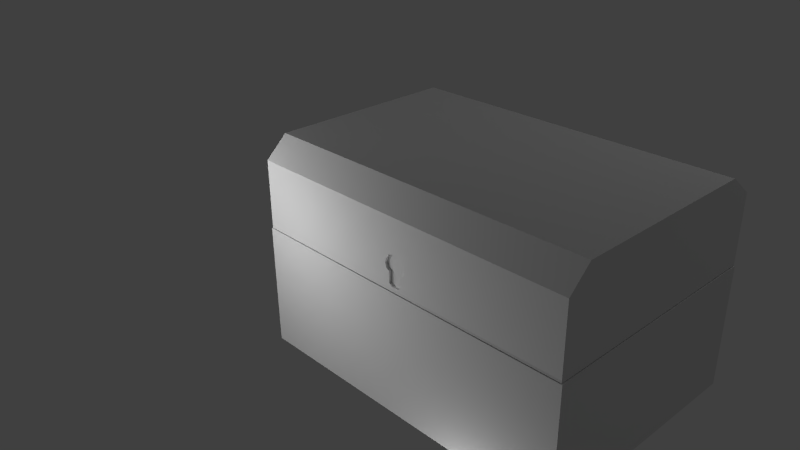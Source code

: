 # Source: chest.blend  (saved by Blender 2.73.0; exported with 4.5.12 LTS)
import bpy
from mathutils import Matrix  # noqa: F401  (used for matrix-valued properties, if any)

bpy.ops.wm.read_factory_settings(use_empty=True)
scene = bpy.context.scene
scene.name = 'Scene'

# ---- collections
col_collection_1 = bpy.data.collections.new('Collection 1'); scene.collection.children.link(col_collection_1)

# ---- materials (node trees are filled in below, after node groups)
mat_material = bpy.data.materials.new('Material')
mat_material.alpha_threshold = 0.0
mat_material.use_transparent_shadow = False
mat_material.roughness = 0.5

# ---- material node trees

# ---- world
world_world = bpy.data.worlds.new('World'); scene.world = world_world
world_world.color = (0.05088, 0.05088, 0.05088)
world_world.use_sun_shadow = False
world_world.sun_shadow_jitter_overblur = 0.0
world_world.cycles.sampling_method = 'MANUAL'
world_world.cycles.sample_map_resolution = 256

# ---- cameras
cam_camera = bpy.data.cameras.new('Camera')
cam_camera.clip_end = 100.0
cam_camera.lens = 35.0
cam_camera.sensor_width = 32.0
cam_camera.sensor_height = 18.0
cam_camera.ortho_scale = 7.314
cam_camera.dof.focus_distance = 0.0
cam_camera.dof.aperture_fstop = 128.0

# ---- lights
light_lamp_007 = bpy.data.lights.new('Lamp.007', 'POINT')
light_lamp_007.transmission_factor = 0.0
light_lamp_007.cutoff_distance = 30.0
light_lamp_007.energy = 100.0
light_lamp_007.shadow_buffer_clip_start = 1.001
light_lamp_007.shadow_soft_size = 0.1
light_lamp_007.shadow_maximum_resolution = 0.006
light_lamp_007.use_absolute_resolution = True
light_lamp_007.cycles.use_multiple_importance_sampling = False
light_lamp_006 = bpy.data.lights.new('Lamp.006', 'POINT')
light_lamp_006.transmission_factor = 0.0
light_lamp_006.cutoff_distance = 30.0
light_lamp_006.energy = 100.0
light_lamp_006.shadow_buffer_clip_start = 1.001
light_lamp_006.shadow_soft_size = 0.1
light_lamp_006.shadow_maximum_resolution = 0.006
light_lamp_006.use_absolute_resolution = True
light_lamp_006.cycles.use_multiple_importance_sampling = False
light_lamp_005 = bpy.data.lights.new('Lamp.005', 'POINT')
light_lamp_005.transmission_factor = 0.0
light_lamp_005.cutoff_distance = 30.0
light_lamp_005.energy = 100.0
light_lamp_005.shadow_buffer_clip_start = 1.001
light_lamp_005.shadow_soft_size = 0.1
light_lamp_005.shadow_maximum_resolution = 0.006
light_lamp_005.use_absolute_resolution = True
light_lamp_005.cycles.use_multiple_importance_sampling = False
light_lamp_004 = bpy.data.lights.new('Lamp.004', 'POINT')
light_lamp_004.transmission_factor = 0.0
light_lamp_004.cutoff_distance = 30.0
light_lamp_004.energy = 100.0
light_lamp_004.shadow_buffer_clip_start = 1.001
light_lamp_004.shadow_soft_size = 0.1
light_lamp_004.shadow_maximum_resolution = 0.006
light_lamp_004.use_absolute_resolution = True
light_lamp_004.cycles.use_multiple_importance_sampling = False
light_lamp_003 = bpy.data.lights.new('Lamp.003', 'POINT')
light_lamp_003.transmission_factor = 0.0
light_lamp_003.cutoff_distance = 30.0
light_lamp_003.energy = 100.0
light_lamp_003.shadow_buffer_clip_start = 1.001
light_lamp_003.shadow_soft_size = 0.1
light_lamp_003.shadow_maximum_resolution = 0.006
light_lamp_003.use_absolute_resolution = True
light_lamp_003.cycles.use_multiple_importance_sampling = False
light_lamp_001 = bpy.data.lights.new('Lamp.001', 'POINT')
light_lamp_001.transmission_factor = 0.0
light_lamp_001.cutoff_distance = 30.0
light_lamp_001.energy = 100.0
light_lamp_001.shadow_buffer_clip_start = 1.001
light_lamp_001.shadow_soft_size = 0.1
light_lamp_001.shadow_maximum_resolution = 0.006
light_lamp_001.use_absolute_resolution = True
light_lamp_001.cycles.use_multiple_importance_sampling = False
light_lamp = bpy.data.lights.new('Lamp', 'POINT')
light_lamp.transmission_factor = 0.0
light_lamp.cutoff_distance = 30.0
light_lamp.energy = 100.0
light_lamp.shadow_buffer_clip_start = 1.001
light_lamp.shadow_soft_size = 0.1
light_lamp.shadow_maximum_resolution = 0.006
light_lamp.use_absolute_resolution = True
light_lamp.cycles.use_multiple_importance_sampling = False

# ---- meshes
me_plane_002 = bpy.data.meshes.new('Plane.002')
me_plane_002.from_pydata([(0.8929, -0.01451, -0.02672), (0.5631, -0.0596, -0.03489), (0.4651, -0.06693, -0.03489), (0.3621, -0.05815, -0.03489), (0.2848, -0.04082, -0.03489), (0.2848, -0.04082, 0.02046), (0.3621, -0.05815, 0.02046), (0.4651, -0.06693, 0.02046), (0.5631, -0.0596, 0.02046), (0.6146, -0.04082, 0.02046), (0.7331, -0.04082, 0.02046), (0.8362, -0.04082, 0.02046), (0.8929, -0.0206, 0.02046), (0.6146, -0.04082, -0.03489), (0.7331, -0.04082, -0.03489), (0.8362, -0.04082, -0.03489), (0.8929, -0.0206, -0.03489), (-0.4515, -0.9987, 0.01854), (0.9942, -0.9992, 0.01991), (0.9942, -0.9992, -5.059), (-0.4511, -0.9988, -5.058), (-0.8834, -0.9987, -0.4388), (-0.8833, -0.9986, -4.498), (0.8929, 0.01451, -0.02672), (0.5631, 0.0596, -0.03489), (0.4651, 0.06693, -0.03489), (0.3621, 0.05815, -0.03489), (0.2848, 0.04082, -0.03489), (0.8929, 0.0, 0.02046), (0.2848, 0.04082, 0.01955), (0.3621, 0.05815, 0.01955), (0.4651, 0.06693, 0.01955), (0.5631, 0.0596, 0.01955), (0.6146, 0.04082, 0.01955), (0.7331, 0.04082, 0.01955), (0.8362, 0.04082, 0.01955), (0.8929, 0.0206, 0.01955), (0.6146, 0.04082, -0.03489), (0.7331, 0.04082, -0.03489), (0.8362, 0.04082, -0.03489), (0.8929, 0.0206, -0.03489), (0.2388, 5.581e-10, -0.03845), (0.2388, 0.0, 0.02046), (-0.4502, 0.0, -5.056), (0.9929, 0.0, -5.058), (-0.4515, 0.9987, 0.01854), (0.9942, 0.9992, 0.01991), (0.9942, 0.9992, -5.059), (-0.4511, 0.9988, -5.058), (-0.4506, 0.0, 0.01651), (-0.8834, 0.9987, -0.4388), (-0.8833, 0.9986, -4.498), (-0.8813, 0.0, -0.4396), (-0.8811, 0.0, -4.498), (0.9942, 0.0, 0.01955)], [], [(12, 28, 0, 16), (12, 16, 15, 11), (11, 15, 14, 10), (10, 14, 13, 9), (9, 13, 1, 8), (8, 1, 2, 7), (7, 2, 3, 6), (6, 3, 4, 5), (41, 42, 5, 4), (20, 22, 53, 43), (18, 17, 21, 22, 20, 19), (22, 21, 52, 53), (19, 20, 43, 44), (17, 49, 52, 21), (46, 54, 18, 19, 44, 47), (36, 40, 23, 28), (36, 35, 39, 40), (35, 34, 38, 39), (34, 33, 37, 38), (33, 32, 24, 37), (32, 31, 25, 24), (31, 30, 26, 25), (30, 29, 27, 26), (27, 29, 42, 41), (48, 43, 53, 51), (46, 47, 48, 51, 50, 45), (51, 53, 52, 50), (47, 44, 43, 48), (45, 50, 52, 49), (41, 4, 3, 2, 1, 13, 14, 15, 16, 0, 23, 40, 39, 38, 37, 24, 25, 26, 27), (0, 28, 23), (46, 45, 49, 42, 29, 30, 31, 32, 33, 34, 35, 36, 28, 54), (49, 17, 18, 54, 28, 12, 11, 10, 9, 8, 7, 6, 5, 42)])
_uv = me_plane_002.uv_layers.new(name='UVMap')
_uv.uv.foreach_set('vector', [0.8566, 0.3443, 0.8786, 0.3443, 0.8631, 0.3443, 0.8566, 0.3443, 0.8566, 0.3443, 0.8566, 0.3443, 0.8351, 0.3612, 0.8351, 0.3612, 0.8351, 0.3612, 0.8351, 0.3612, 0.8351, 0.392, 0.8351, 0.392, 0.8351, 0.392, 0.8351, 0.392, 0.8351, 0.4273, 0.8351, 0.4273, 0.8351, 0.4273, 0.8351, 0.4273, 0.8151, 0.4427, 0.8151, 0.4427, 0.8151, 0.4427, 0.8151, 0.4427, 0.8073, 0.4719, 0.8073, 0.4719, 0.8073, 0.4719, 0.8073, 0.4719, 0.8166, 0.5027, 0.8166, 0.5027, 0.8166, 0.5027, 0.8166, 0.5027, 0.8351, 0.5258, 0.8351, 0.5258, 0.8786, 0.5395, 0.8786, 0.5395, 0.8351, 0.5258, 0.8351, 0.5258, 0.03168, 0.9202, 0.03174, 0.959, 0.3517, 0.9588, 0.3517, 0.9201, 0.04259, 0.5381, 0.04273, 0.6927, 0.09163, 0.7389, 0.5257, 0.7389, 0.5855, 0.6927, 0.5856, 0.5381, 0.9742, 0.9729, 0.7659, 0.9729, 0.7659, 0.79, 0.9742, 0.79, 0.03154, 0.7904, 0.03168, 0.9202, 0.3517, 0.9201, 0.3517, 0.7905, 0.0317, 0.9202, 0.3517, 0.9201, 0.3517, 0.9588, 0.03172, 0.959, 0.0, 0.0, 0.0, 0.0, 0.0, 0.0, 0.0, 0.0, 0.0, 0.0, 0.0, 0.0, 0.9005, 0.3443, 0.9005, 0.3443, 0.894, 0.3443, 0.8786, 0.3443, 0.9005, 0.3443, 0.922, 0.3612, 0.922, 0.3612, 0.9005, 0.3443, 0.922, 0.3612, 0.922, 0.392, 0.922, 0.392, 0.922, 0.3612, 0.922, 0.392, 0.922, 0.4273, 0.922, 0.4273, 0.922, 0.392, 0.922, 0.4273, 0.942, 0.4427, 0.942, 0.4427, 0.922, 0.4273, 0.942, 0.4427, 0.9498, 0.4719, 0.9498, 0.4719, 0.942, 0.4427, 0.9498, 0.4719, 0.9405, 0.5027, 0.9405, 0.5027, 0.9498, 0.4719, 0.9405, 0.5027, 0.922, 0.5258, 0.922, 0.5258, 0.9405, 0.5027, 0.922, 0.5258, 0.922, 0.5258, 0.8786, 0.5395, 0.8786, 0.5395, 0.6718, 0.9202, 0.3517, 0.9201, 0.3517, 0.9588, 0.6717, 0.959, 0.04259, 0.5381, 0.5856, 0.5381, 0.5855, 0.6927, 0.5257, 0.7389, 0.09163, 0.7389, 0.04273, 0.6927, 0.9742, 0.6071, 0.9742, 0.79, 0.7659, 0.79, 0.7659, 0.6071, 0.6719, 0.7904, 0.3517, 0.7905, 0.3517, 0.9201, 0.6718, 0.9202, 0.6718, 0.9202, 0.6718, 0.959, 0.3517, 0.9588, 0.3517, 0.9201, 0.8786, 0.5395, 0.8351, 0.5258, 0.8166, 0.5027, 0.8073, 0.4719, 0.8151, 0.4427, 0.8351, 0.4273, 0.8351, 0.392, 0.8351, 0.3612, 0.8566, 0.3443, 0.8631, 0.3443, 0.894, 0.3443, 0.9005, 0.3443, 0.922, 0.3612, 0.922, 0.392, 0.922, 0.4273, 0.942, 0.4427, 0.9498, 0.4719, 0.9405, 0.5027, 0.922, 0.5258, 0.8631, 0.3443, 0.8786, 0.3443, 0.894, 0.3443, 0.6719, 0.7904, 0.6718, 0.9202, 0.3517, 0.9201, 0.3517, 0.8582, 0.3648, 0.8541, 0.3704, 0.8471, 0.3732, 0.8379, 0.3708, 0.8291, 0.3648, 0.8245, 0.3648, 0.8138, 0.3648, 0.8046, 0.3583, 0.7995, 0.3517, 0.7995, 0.3517, 0.7904, 0.3517, 0.9201, 0.0317, 0.9202, 0.03153, 0.7904, 0.3517, 0.7904, 0.3517, 0.7995, 0.3451, 0.7995, 0.3387, 0.8046, 0.3387, 0.8138, 0.3387, 0.8245, 0.3326, 0.8291, 0.3303, 0.8379, 0.3331, 0.8471, 0.3387, 0.8541, 0.3517, 0.8582])
me_plane_002.materials.append(mat_material)
me_plane_002.use_remesh_preserve_volume = False
me_plane_002.use_remesh_preserve_attributes = False
me_plane_002.use_mirror_vertex_groups = False
me_plane_002.update()
me_plane_001 = bpy.data.meshes.new('Plane.001')
me_plane_001.from_pydata([(-0.566, -1.0, -0.9884), (1.0, -1.0, -0.9884), (-0.5718, -1.001, -0.9942), (1.006, -1.001, -0.9942), (-0.5718, 1.006, -0.9942), (1.006, 1.006, -0.9942), (-0.5731, -1.002, 1.615), (1.007, -1.002, 1.615), (-0.5731, 1.007, 1.615), (1.007, 1.007, 1.615)], [(0, 1)], [(4, 5, 3, 2), (7, 6, 2, 3), (8, 9, 5, 4), (9, 7, 3, 5), (2, 6, 8, 4), (6, 7, 9, 8)])
_uv = me_plane_001.uv_layers.new(name='UVMap')
_uv.uv.foreach_set('vector', [0.6953, 0.0419, 0.9433, 0.0419, 0.9433, 0.0419, 0.6953, 0.0419, 0.6461, 0.4992, 0.02633, 0.4992, 0.02684, 0.2738, 0.6456, 0.2738, 0.02633, 0.4992, 0.6461, 0.4992, 0.6456, 0.2738, 0.02684, 0.2738, 0.4318, 0.211, 0.03805, 0.211, 0.0383, 0.009076, 0.4315, 0.009076, 0.0383, 0.009076, 0.03805, 0.211, 0.4318, 0.211, 0.4315, 0.009076, 0.6951, 0.1323, 0.9435, 0.1323, 0.9435, 0.1323, 0.6951, 0.1323])
me_plane_001.materials.append(mat_material)
me_plane_001.use_remesh_preserve_volume = False
me_plane_001.use_remesh_preserve_attributes = False
me_plane_001.use_mirror_vertex_groups = False
me_plane_001.update()

# ---- objects
ob_lamp_007 = bpy.data.objects.new('Lamp.007', light_lamp_007)
ob_lamp_006 = bpy.data.objects.new('Lamp.006', light_lamp_006)
ob_lamp_005 = bpy.data.objects.new('Lamp.005', light_lamp_005)
ob_lamp_004 = bpy.data.objects.new('Lamp.004', light_lamp_004)
ob_lamp_003 = bpy.data.objects.new('Lamp.003', light_lamp_003)
ob_lamp_001 = bpy.data.objects.new('Lamp.001', light_lamp_001)
ob_plane_002 = bpy.data.objects.new('Plane.002', me_plane_002)
ob_plane_001 = bpy.data.objects.new('Plane.001', me_plane_001)
ob_lamp = bpy.data.objects.new('Lamp', light_lamp)
ob_camera = bpy.data.objects.new('Camera', cam_camera)

# ---- transforms, parenting, visibility, modifiers, constraints
ob_lamp_007.location = (1.847, 8.4, -2.027)
ob_lamp_007.rotation_euler = (0.6503, 0.05522, 1.866)
ob_lamp_007.lock_rotations_4d = False
ob_lamp_007.empty_display_type = 'ARROWS'
ob_lamp_007.color = (0.0, 0.0, 0.0, 0.0)
ob_lamp_007.lineart.crease_threshold = 0.0
ob_lamp_006.location = (4.41, 10.41, 9.443)
ob_lamp_006.rotation_euler = (0.6503, 0.05522, 1.866)
ob_lamp_006.lock_rotations_4d = False
ob_lamp_006.empty_display_type = 'ARROWS'
ob_lamp_006.color = (0.0, 0.0, 0.0, 0.0)
ob_lamp_006.lineart.crease_threshold = 0.0
ob_lamp_005.location = (-1.42, 6.735, 14.65)
ob_lamp_005.rotation_euler = (0.6503, 0.05522, 1.866)
ob_lamp_005.lock_rotations_4d = False
ob_lamp_005.empty_display_type = 'ARROWS'
ob_lamp_005.color = (0.0, 0.0, 0.0, 0.0)
ob_lamp_005.lineart.crease_threshold = 0.0
ob_lamp_004.location = (2.002, -0.1063, -2.027)
ob_lamp_004.rotation_euler = (0.6503, 0.05522, 1.866)
ob_lamp_004.lock_rotations_4d = False
ob_lamp_004.empty_display_type = 'ARROWS'
ob_lamp_004.color = (0.0, 0.0, 0.0, 0.0)
ob_lamp_004.lineart.crease_threshold = 0.0
ob_lamp_003.location = (-2.831, -2.024, 2.274)
ob_lamp_003.rotation_euler = (0.6503, 0.05522, 1.866)
ob_lamp_003.lock_rotations_4d = False
ob_lamp_003.empty_display_type = 'ARROWS'
ob_lamp_003.color = (0.0, 0.0, 0.0, 0.0)
ob_lamp_003.lineart.crease_threshold = 0.0
ob_lamp_001.location = (-4.827, -1.603, 4.031)
ob_lamp_001.rotation_euler = (0.6503, 0.05522, 1.866)
ob_lamp_001.lock_rotations_4d = False
ob_lamp_001.empty_display_type = 'ARROWS'
ob_lamp_001.color = (0.0, 0.0, 0.0, 0.0)
ob_lamp_001.lineart.crease_threshold = 0.0
ob_plane_002.location = (-0.1112, 0.5211, 2.814)
ob_plane_002.rotation_euler = (1.571, 1.571, 0.0)
ob_plane_002.scale = (1.0, 3.568, 1.0)
ob_plane_002.lineart.crease_threshold = 0.0
ob_plane_001.location = (-1.096, 3.029, 0.1881)
ob_plane_001.scale = (4.539, 2.533, 1.0)
ob_plane_001.lineart.crease_threshold = 0.0
ob_lamp.location = (-2.169, -4.483, 1.729)
ob_lamp.rotation_euler = (0.6503, 0.05522, 1.866)
ob_lamp.lock_rotations_4d = False
ob_lamp.empty_display_type = 'ARROWS'
ob_lamp.color = (0.0, 0.0, 0.0, 0.0)
ob_lamp.lineart.crease_threshold = 0.0
ob_camera.location = (9.461, -8.29, 9.606)
ob_camera.rotation_euler = (1.109, 0.01082, 0.8149)
ob_camera.lock_rotations_4d = False
ob_camera.empty_display_type = 'ARROWS'
ob_camera.color = (0.0, 0.0, 0.0, 0.0)
ob_camera.display_type = 'WIRE'
ob_camera.lineart.crease_threshold = 0.0

# ---- collection membership
col_collection_1.objects.link(ob_lamp_007)
col_collection_1.objects.link(ob_lamp_006)
col_collection_1.objects.link(ob_lamp_005)
col_collection_1.objects.link(ob_lamp_004)
col_collection_1.objects.link(ob_lamp_003)
col_collection_1.objects.link(ob_lamp_001)
col_collection_1.objects.link(ob_plane_002)
col_collection_1.objects.link(ob_plane_001)
col_collection_1.objects.link(ob_lamp)
col_collection_1.objects.link(ob_camera)

# ---- scene / render settings (as saved in the file)
scene.camera = ob_camera
scene.frame_start = 1; scene.frame_end = 250; scene.frame_set(0)
scene.render.engine = 'BLENDER_EEVEE_NEXT'
scene.render.resolution_percentage = 50
scene.render.dither_intensity = 0.0
scene.cycles.use_denoising = False
scene.cycles.samples = 10
scene.cycles.sampling_pattern = 'TABULATED_SOBOL'
scene.cycles.light_sampling_threshold = 0.0
scene.cycles.use_adaptive_sampling = False
scene.cycles.use_light_tree = False
scene.cycles.blur_glossy = 0.0
scene.cycles.pixel_filter_type = 'GAUSSIAN'
scene.cycles.sample_clamp_indirect = 0.0
scene.view_settings.view_transform = 'Standard'
bpy.context.view_layer.update()

